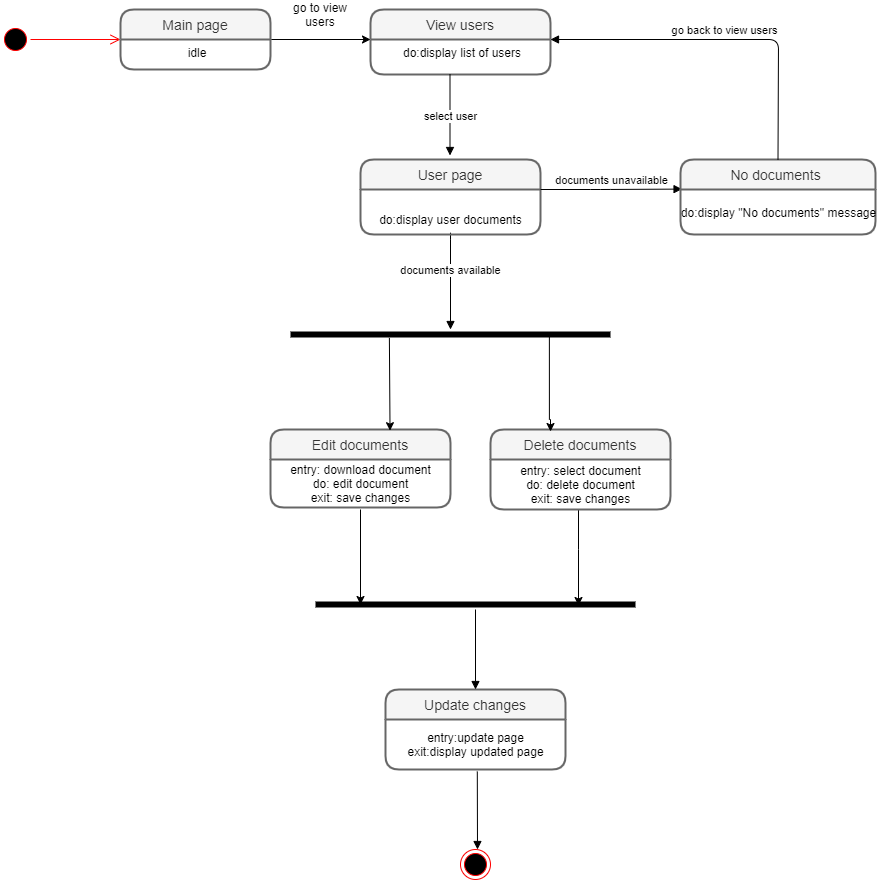

The diagram above was exported from draw.io. Its source (the exported page's mxGraphModel, read from the mxfile embedded in the PNG):
<mxGraphModel dx="1888" dy="499" grid="1" gridSize="10" guides="1" tooltips="1" connect="1" arrows="1" fold="1" page="1" pageScale="1" pageWidth="850" pageHeight="1100" math="0" shadow="0">
  <root>
    <mxCell id="0" />
    <mxCell id="1" parent="0" />
    <mxCell id="m8nx7HHh6s8kqqjs2J_5-3" value="" style="ellipse;html=1;shape=startState;fillColor=#000000;strokeColor=#ff0000;" parent="1" vertex="1">
      <mxGeometry x="-200" y="185" width="30" height="30" as="geometry" />
    </mxCell>
    <mxCell id="m8nx7HHh6s8kqqjs2J_5-4" value="" style="edgeStyle=orthogonalEdgeStyle;html=1;verticalAlign=bottom;endArrow=open;endSize=8;strokeColor=#ff0000;" parent="1" source="m8nx7HHh6s8kqqjs2J_5-3" edge="1">
      <mxGeometry relative="1" as="geometry">
        <mxPoint x="-80" y="200" as="targetPoint" />
      </mxGeometry>
    </mxCell>
    <mxCell id="m8nx7HHh6s8kqqjs2J_5-1" value="View users" style="swimlane;childLayout=stackLayout;horizontal=1;startSize=30;horizontalStack=0;rounded=1;fontSize=14;fontStyle=0;strokeWidth=2;resizeParent=0;resizeLast=1;shadow=0;dashed=0;align=center;fillColor=#f5f5f5;strokeColor=#666666;fontColor=#333333;" parent="1" vertex="1">
      <mxGeometry x="170" y="170" width="180" height="65" as="geometry" />
    </mxCell>
    <mxCell id="m8nx7HHh6s8kqqjs2J_5-2" value="do:display list of users" style="align=center;strokeColor=none;fillColor=none;spacingLeft=4;fontSize=12;verticalAlign=top;resizable=0;rotatable=0;part=1;" parent="m8nx7HHh6s8kqqjs2J_5-1" vertex="1">
      <mxGeometry y="30" width="180" height="35" as="geometry" />
    </mxCell>
    <mxCell id="sCCEVnx5R0UxktF23J5H-36" style="edgeStyle=orthogonalEdgeStyle;rounded=0;orthogonalLoop=1;jettySize=auto;html=1;" edge="1" parent="1">
      <mxGeometry relative="1" as="geometry">
        <mxPoint x="160" y="765" as="targetPoint" />
        <mxPoint x="160" y="670" as="sourcePoint" />
        <Array as="points">
          <mxPoint x="160" y="765" />
          <mxPoint x="160" y="765" />
        </Array>
      </mxGeometry>
    </mxCell>
    <mxCell id="sCCEVnx5R0UxktF23J5H-3" style="edgeStyle=orthogonalEdgeStyle;rounded=0;orthogonalLoop=1;jettySize=auto;html=1;exitX=1;exitY=0;exitDx=0;exitDy=0;" edge="1" parent="1" source="sCCEVnx5R0UxktF23J5H-2">
      <mxGeometry relative="1" as="geometry">
        <mxPoint x="170" y="200" as="targetPoint" />
        <Array as="points">
          <mxPoint x="170" y="200" />
        </Array>
      </mxGeometry>
    </mxCell>
    <mxCell id="sCCEVnx5R0UxktF23J5H-1" value="Main page" style="swimlane;childLayout=stackLayout;horizontal=1;startSize=30;horizontalStack=0;rounded=1;fontSize=14;fontStyle=0;strokeWidth=2;resizeParent=0;resizeLast=1;shadow=0;dashed=0;align=center;fillColor=#f5f5f5;strokeColor=#666666;fontColor=#333333;" vertex="1" parent="1">
      <mxGeometry x="-80" y="170" width="150" height="60" as="geometry" />
    </mxCell>
    <mxCell id="sCCEVnx5R0UxktF23J5H-2" value="idle" style="align=center;strokeColor=none;fillColor=none;spacingLeft=4;fontSize=12;verticalAlign=top;resizable=0;rotatable=0;part=1;" vertex="1" parent="sCCEVnx5R0UxktF23J5H-1">
      <mxGeometry y="30" width="150" height="30" as="geometry" />
    </mxCell>
    <mxCell id="sCCEVnx5R0UxktF23J5H-6" value="go to view users" style="text;html=1;strokeColor=none;fillColor=none;align=center;verticalAlign=middle;whiteSpace=wrap;rounded=0;" vertex="1" parent="1">
      <mxGeometry x="80" y="165" width="80" height="20" as="geometry" />
    </mxCell>
    <mxCell id="sCCEVnx5R0UxktF23J5H-25" value="select user" style="html=1;verticalAlign=bottom;endArrow=block;" edge="1" parent="1">
      <mxGeometry x="0.2593" width="80" relative="1" as="geometry">
        <mxPoint x="249.5" y="235" as="sourcePoint" />
        <mxPoint x="249.5" y="316" as="targetPoint" />
        <mxPoint as="offset" />
      </mxGeometry>
    </mxCell>
    <mxCell id="sCCEVnx5R0UxktF23J5H-31" value="documents available" style="html=1;verticalAlign=bottom;endArrow=block;" edge="1" parent="1">
      <mxGeometry x="0.0909" width="80" relative="1" as="geometry">
        <mxPoint x="250.02421052631598" y="400" as="sourcePoint" />
        <mxPoint x="250" y="490" as="targetPoint" />
        <Array as="points">
          <mxPoint x="250" y="390" />
        </Array>
        <mxPoint as="offset" />
      </mxGeometry>
    </mxCell>
    <mxCell id="m8nx7HHh6s8kqqjs2J_5-10" value="User page" style="swimlane;childLayout=stackLayout;horizontal=1;startSize=30;horizontalStack=0;rounded=1;fontSize=14;fontStyle=0;strokeWidth=2;resizeParent=0;resizeLast=1;shadow=0;dashed=0;align=center;fillColor=#f5f5f5;strokeColor=#666666;fontColor=#333333;" parent="1" vertex="1">
      <mxGeometry x="160" y="320" width="180" height="75" as="geometry" />
    </mxCell>
    <mxCell id="9z21fC1VKxVZlU80u0tu-1" value="&lt;br&gt;do:display user documents&lt;br&gt;" style="text;html=1;align=center;verticalAlign=middle;resizable=0;points=[];autosize=1;" parent="m8nx7HHh6s8kqqjs2J_5-10" vertex="1">
      <mxGeometry y="30" width="180" height="45" as="geometry" />
    </mxCell>
    <mxCell id="sCCEVnx5R0UxktF23J5H-33" value="documents unavailable" style="html=1;verticalAlign=bottom;endArrow=block;entryX=0.008;entryY=-0.009;entryDx=0;entryDy=0;entryPerimeter=0;" edge="1" parent="1" target="sCCEVnx5R0UxktF23J5H-44">
      <mxGeometry width="80" relative="1" as="geometry">
        <mxPoint x="340" y="350" as="sourcePoint" />
        <mxPoint x="430" y="350" as="targetPoint" />
        <Array as="points">
          <mxPoint x="400" y="350" />
        </Array>
        <mxPoint as="offset" />
      </mxGeometry>
    </mxCell>
    <mxCell id="sCCEVnx5R0UxktF23J5H-42" value="" style="ellipse;html=1;shape=endState;fillColor=#000000;strokeColor=#ff0000;align=center;" vertex="1" parent="1">
      <mxGeometry x="260" y="1010" width="30" height="30" as="geometry" />
    </mxCell>
    <mxCell id="sCCEVnx5R0UxktF23J5H-43" value="No documents " style="swimlane;childLayout=stackLayout;horizontal=1;startSize=30;horizontalStack=0;rounded=1;fontSize=14;fontStyle=0;strokeWidth=2;resizeParent=0;resizeLast=1;shadow=0;dashed=0;align=center;fillColor=#f5f5f5;strokeColor=#666666;fontColor=#333333;" vertex="1" parent="1">
      <mxGeometry x="480" y="320" width="195" height="75" as="geometry" />
    </mxCell>
    <mxCell id="sCCEVnx5R0UxktF23J5H-44" value="do:display &quot;No documents&quot; message" style="text;html=1;align=center;verticalAlign=middle;resizable=0;points=[];autosize=1;" vertex="1" parent="sCCEVnx5R0UxktF23J5H-43">
      <mxGeometry y="30" width="195" height="45" as="geometry" />
    </mxCell>
    <mxCell id="sCCEVnx5R0UxktF23J5H-45" value="go back to view users" style="html=1;verticalAlign=bottom;endArrow=block;exitX=0.5;exitY=0;exitDx=0;exitDy=0;entryX=1;entryY=0;entryDx=0;entryDy=0;" edge="1" parent="1" source="sCCEVnx5R0UxktF23J5H-43" target="m8nx7HHh6s8kqqjs2J_5-2">
      <mxGeometry width="80" relative="1" as="geometry">
        <mxPoint x="580" y="280" as="sourcePoint" />
        <mxPoint x="660" y="280" as="targetPoint" />
        <Array as="points">
          <mxPoint x="578" y="200" />
        </Array>
      </mxGeometry>
    </mxCell>
    <mxCell id="sCCEVnx5R0UxktF23J5H-46" value="" style="shape=line;html=1;strokeWidth=6;strokeColor=#000000;align=center;" vertex="1" parent="1">
      <mxGeometry x="90" y="490" width="320" height="10" as="geometry" />
    </mxCell>
    <mxCell id="sCCEVnx5R0UxktF23J5H-34" value="Edit documents" style="swimlane;childLayout=stackLayout;horizontal=1;startSize=30;horizontalStack=0;rounded=1;fontSize=14;fontStyle=0;strokeWidth=2;resizeParent=0;resizeLast=1;shadow=0;dashed=0;align=center;fillColor=#f5f5f5;strokeColor=#666666;fontColor=#333333;" vertex="1" parent="1">
      <mxGeometry x="70" y="590" width="180" height="78" as="geometry" />
    </mxCell>
    <mxCell id="sCCEVnx5R0UxktF23J5H-35" value="entry: download document&lt;br&gt;do: edit document&lt;br&gt;exit: save changes" style="text;html=1;align=center;verticalAlign=middle;resizable=0;points=[];autosize=1;" vertex="1" parent="sCCEVnx5R0UxktF23J5H-34">
      <mxGeometry y="30" width="180" height="48" as="geometry" />
    </mxCell>
    <mxCell id="sCCEVnx5R0UxktF23J5H-48" style="edgeStyle=orthogonalEdgeStyle;rounded=0;orthogonalLoop=1;jettySize=auto;html=1;exitX=0.309;exitY=0.84;exitDx=0;exitDy=0;exitPerimeter=0;entryX=0.664;entryY=0.015;entryDx=0;entryDy=0;entryPerimeter=0;" edge="1" parent="1" source="sCCEVnx5R0UxktF23J5H-46" target="sCCEVnx5R0UxktF23J5H-34">
      <mxGeometry relative="1" as="geometry">
        <mxPoint x="120" y="665" as="targetPoint" />
        <mxPoint x="120" y="550" as="sourcePoint" />
        <Array as="points">
          <mxPoint x="190" y="498" />
        </Array>
      </mxGeometry>
    </mxCell>
    <mxCell id="sCCEVnx5R0UxktF23J5H-53" value="" style="edgeStyle=orthogonalEdgeStyle;rounded=0;orthogonalLoop=1;jettySize=auto;html=1;" edge="1" parent="1" source="sCCEVnx5R0UxktF23J5H-49">
      <mxGeometry relative="1" as="geometry">
        <mxPoint x="378" y="766" as="targetPoint" />
        <Array as="points">
          <mxPoint x="378" y="710" />
          <mxPoint x="378" y="710" />
        </Array>
      </mxGeometry>
    </mxCell>
    <mxCell id="sCCEVnx5R0UxktF23J5H-49" value="Delete documents" style="swimlane;childLayout=stackLayout;horizontal=1;startSize=30;horizontalStack=0;rounded=1;fontSize=14;fontStyle=0;strokeWidth=2;resizeParent=0;resizeLast=1;shadow=0;dashed=0;align=center;fillColor=#f5f5f5;strokeColor=#666666;fontColor=#333333;" vertex="1" parent="1">
      <mxGeometry x="290" y="590" width="180" height="80" as="geometry" />
    </mxCell>
    <mxCell id="sCCEVnx5R0UxktF23J5H-50" value="entry: select document&lt;br&gt;do: delete document&lt;br&gt;exit: save changes" style="text;html=1;align=center;verticalAlign=middle;resizable=0;points=[];autosize=1;" vertex="1" parent="sCCEVnx5R0UxktF23J5H-49">
      <mxGeometry y="30" width="180" height="50" as="geometry" />
    </mxCell>
    <mxCell id="sCCEVnx5R0UxktF23J5H-56" style="edgeStyle=orthogonalEdgeStyle;rounded=0;orthogonalLoop=1;jettySize=auto;html=1;exitX=0.809;exitY=0.52;exitDx=0;exitDy=0;exitPerimeter=0;" edge="1" parent="1" source="sCCEVnx5R0UxktF23J5H-46">
      <mxGeometry relative="1" as="geometry">
        <mxPoint x="350" y="592" as="targetPoint" />
        <mxPoint x="350" y="550" as="sourcePoint" />
        <Array as="points">
          <mxPoint x="349" y="580" />
          <mxPoint x="350" y="580" />
        </Array>
      </mxGeometry>
    </mxCell>
    <mxCell id="sCCEVnx5R0UxktF23J5H-57" value="" style="shape=line;html=1;strokeWidth=6;strokeColor=#000000;align=center;" vertex="1" parent="1">
      <mxGeometry x="115" y="760" width="320" height="10" as="geometry" />
    </mxCell>
    <mxCell id="sCCEVnx5R0UxktF23J5H-58" value="Update changes" style="swimlane;childLayout=stackLayout;horizontal=1;startSize=30;horizontalStack=0;rounded=1;fontSize=14;fontStyle=0;strokeWidth=2;resizeParent=0;resizeLast=1;shadow=0;dashed=0;align=center;fillColor=#f5f5f5;strokeColor=#666666;fontColor=#333333;" vertex="1" parent="1">
      <mxGeometry x="185" y="850" width="180" height="80" as="geometry" />
    </mxCell>
    <mxCell id="sCCEVnx5R0UxktF23J5H-59" value="entry:update page&lt;br&gt;exit:display updated page" style="text;html=1;align=center;verticalAlign=middle;resizable=0;points=[];autosize=1;" vertex="1" parent="sCCEVnx5R0UxktF23J5H-58">
      <mxGeometry y="30" width="180" height="50" as="geometry" />
    </mxCell>
    <mxCell id="sCCEVnx5R0UxktF23J5H-61" value="" style="html=1;verticalAlign=bottom;endArrow=block;entryX=0.5;entryY=0;entryDx=0;entryDy=0;" edge="1" parent="1" source="sCCEVnx5R0UxktF23J5H-57" target="sCCEVnx5R0UxktF23J5H-58">
      <mxGeometry x="0.25" y="55" width="80" relative="1" as="geometry">
        <mxPoint x="290" y="790" as="sourcePoint" />
        <mxPoint x="370" y="790" as="targetPoint" />
        <mxPoint as="offset" />
      </mxGeometry>
    </mxCell>
    <mxCell id="sCCEVnx5R0UxktF23J5H-62" value="" style="html=1;verticalAlign=bottom;endArrow=block;exitX=0.51;exitY=1.04;exitDx=0;exitDy=0;exitPerimeter=0;" edge="1" parent="1" source="sCCEVnx5R0UxktF23J5H-59">
      <mxGeometry x="-0.1994" y="88" width="80" relative="1" as="geometry">
        <mxPoint x="250" y="990" as="sourcePoint" />
        <mxPoint x="277" y="1010" as="targetPoint" />
        <mxPoint as="offset" />
      </mxGeometry>
    </mxCell>
  </root>
</mxGraphModel>